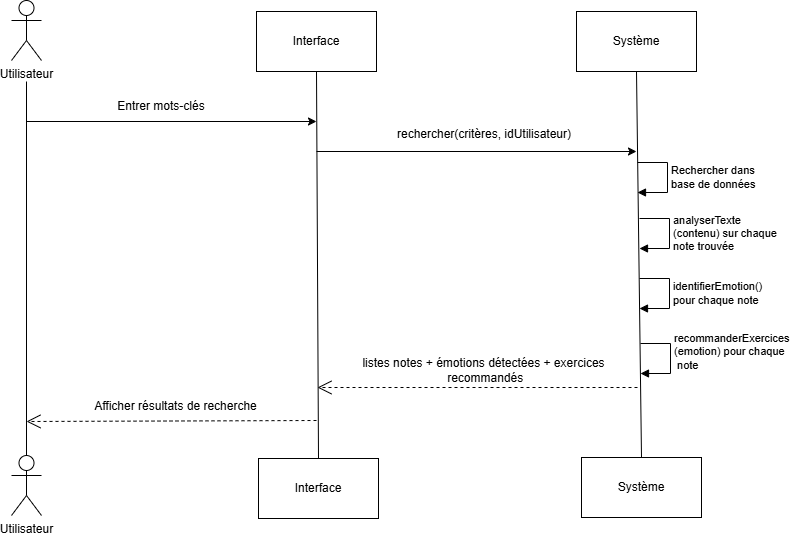

The diagram above was exported from draw.io. Its source (the exported page's mxGraphModel, read from the mxfile embedded in the PNG):
<mxGraphModel dx="872" dy="537" grid="1" gridSize="10" guides="1" tooltips="1" connect="1" arrows="1" fold="1" page="1" pageScale="1" pageWidth="827" pageHeight="1169" math="0" shadow="0">
  <root>
    <mxCell id="0" />
    <mxCell id="1" parent="0" />
    <mxCell id="DB3gwe2NusTavupRrqYq-1" value="Utilisateur" style="shape=umlActor;verticalLabelPosition=bottom;verticalAlign=top;html=1;outlineConnect=0;" parent="1" vertex="1">
      <mxGeometry x="65" y="39" width="30" height="60" as="geometry" />
    </mxCell>
    <mxCell id="DB3gwe2NusTavupRrqYq-2" value="Interface" style="rounded=0;whiteSpace=wrap;html=1;" parent="1" vertex="1">
      <mxGeometry x="310" y="50" width="120" height="60" as="geometry" />
    </mxCell>
    <mxCell id="DB3gwe2NusTavupRrqYq-3" value="Système" style="rounded=0;whiteSpace=wrap;html=1;" parent="1" vertex="1">
      <mxGeometry x="630" y="50" width="120" height="60" as="geometry" />
    </mxCell>
    <mxCell id="DB3gwe2NusTavupRrqYq-4" value="" style="endArrow=none;html=1;rounded=0;exitX=0.5;exitY=0;exitDx=0;exitDy=0;exitPerimeter=0;" parent="1" source="DB3gwe2NusTavupRrqYq-24" edge="1">
      <mxGeometry width="50" height="50" relative="1" as="geometry">
        <mxPoint x="80" y="470" as="sourcePoint" />
        <mxPoint x="80" y="120" as="targetPoint" />
      </mxGeometry>
    </mxCell>
    <mxCell id="DB3gwe2NusTavupRrqYq-5" value="" style="endArrow=none;html=1;rounded=0;entryX=0.5;entryY=1;entryDx=0;entryDy=0;exitX=0.5;exitY=0;exitDx=0;exitDy=0;" parent="1" source="DB3gwe2NusTavupRrqYq-25" target="DB3gwe2NusTavupRrqYq-2" edge="1">
      <mxGeometry width="50" height="50" relative="1" as="geometry">
        <mxPoint x="371" y="471" as="sourcePoint" />
        <mxPoint x="380" y="160" as="targetPoint" />
      </mxGeometry>
    </mxCell>
    <mxCell id="DB3gwe2NusTavupRrqYq-6" value="" style="endArrow=none;html=1;rounded=0;entryX=0.5;entryY=1;entryDx=0;entryDy=0;exitX=0.5;exitY=0;exitDx=0;exitDy=0;" parent="1" source="DB3gwe2NusTavupRrqYq-26" target="DB3gwe2NusTavupRrqYq-3" edge="1">
      <mxGeometry width="50" height="50" relative="1" as="geometry">
        <mxPoint x="692" y="471" as="sourcePoint" />
        <mxPoint x="690" y="160" as="targetPoint" />
      </mxGeometry>
    </mxCell>
    <mxCell id="DB3gwe2NusTavupRrqYq-7" value="" style="endArrow=classic;html=1;rounded=0;" parent="1" edge="1">
      <mxGeometry width="50" height="50" relative="1" as="geometry">
        <mxPoint x="80" y="160" as="sourcePoint" />
        <mxPoint x="370" y="160" as="targetPoint" />
      </mxGeometry>
    </mxCell>
    <mxCell id="DB3gwe2NusTavupRrqYq-9" value="Entrer mots-clés" style="text;html=1;align=center;verticalAlign=middle;whiteSpace=wrap;rounded=0;" parent="1" vertex="1">
      <mxGeometry x="130" y="130" width="170" height="30" as="geometry" />
    </mxCell>
    <mxCell id="DB3gwe2NusTavupRrqYq-10" value="" style="endArrow=classic;html=1;rounded=0;" parent="1" edge="1">
      <mxGeometry width="50" height="50" relative="1" as="geometry">
        <mxPoint x="370" y="190" as="sourcePoint" />
        <mxPoint x="690" y="190" as="targetPoint" />
      </mxGeometry>
    </mxCell>
    <mxCell id="DB3gwe2NusTavupRrqYq-11" value="rechercher(critères, idUtilisateur)" style="text;html=1;align=center;verticalAlign=middle;whiteSpace=wrap;rounded=0;" parent="1" vertex="1">
      <mxGeometry x="446" y="158" width="184" height="30" as="geometry" />
    </mxCell>
    <mxCell id="DB3gwe2NusTavupRrqYq-20" value="" style="endArrow=open;endSize=12;dashed=1;html=1;rounded=0;" parent="1" edge="1">
      <mxGeometry width="160" relative="1" as="geometry">
        <mxPoint x="691" y="426" as="sourcePoint" />
        <mxPoint x="371" y="426" as="targetPoint" />
      </mxGeometry>
    </mxCell>
    <mxCell id="DB3gwe2NusTavupRrqYq-22" value="" style="endArrow=open;endSize=12;dashed=1;html=1;rounded=0;" parent="1" edge="1">
      <mxGeometry width="160" relative="1" as="geometry">
        <mxPoint x="370" y="459" as="sourcePoint" />
        <mxPoint x="80" y="460" as="targetPoint" />
      </mxGeometry>
    </mxCell>
    <mxCell id="DB3gwe2NusTavupRrqYq-23" value="Afficher résultats de recherche" style="text;html=1;align=center;verticalAlign=middle;whiteSpace=wrap;rounded=0;" parent="1" vertex="1">
      <mxGeometry x="70" y="430" width="319" height="30" as="geometry" />
    </mxCell>
    <mxCell id="DB3gwe2NusTavupRrqYq-24" value="Utilisateur" style="shape=umlActor;verticalLabelPosition=bottom;verticalAlign=top;html=1;outlineConnect=0;" parent="1" vertex="1">
      <mxGeometry x="65" y="494" width="30" height="60" as="geometry" />
    </mxCell>
    <mxCell id="DB3gwe2NusTavupRrqYq-25" value="Interface" style="rounded=0;whiteSpace=wrap;html=1;" parent="1" vertex="1">
      <mxGeometry x="312" y="497" width="120" height="60" as="geometry" />
    </mxCell>
    <mxCell id="DB3gwe2NusTavupRrqYq-26" value="Système" style="rounded=0;whiteSpace=wrap;html=1;" parent="1" vertex="1">
      <mxGeometry x="635" y="496" width="120" height="60" as="geometry" />
    </mxCell>
    <mxCell id="lzWNdIGiOkWqjchhG89u-2" value="Rechercher dans&amp;nbsp;&lt;div&gt;base&amp;nbsp;&lt;span style=&quot;background-color: light-dark(#ffffff, var(--ge-dark-color, #121212)); color: light-dark(rgb(0, 0, 0), rgb(255, 255, 255));&quot;&gt;de&lt;/span&gt;&lt;span style=&quot;color: light-dark(rgb(0, 0, 0), rgb(255, 255, 255)); background-color: light-dark(#ffffff, var(--ge-dark-color, #121212));&quot;&gt;&amp;nbsp;données&lt;/span&gt;&lt;/div&gt;" style="html=1;align=left;spacingLeft=2;endArrow=block;rounded=0;edgeStyle=orthogonalEdgeStyle;curved=0;rounded=0;" parent="1" edge="1">
      <mxGeometry relative="1" as="geometry">
        <mxPoint x="691" y="201" as="sourcePoint" />
        <Array as="points">
          <mxPoint x="721" y="231" />
        </Array>
        <mxPoint x="691" y="231" as="targetPoint" />
      </mxGeometry>
    </mxCell>
    <mxCell id="lzWNdIGiOkWqjchhG89u-3" value="analyserTexte&lt;div&gt;(contenu) sur chaque&lt;/div&gt;&lt;div&gt;note trouvée&lt;/div&gt;" style="html=1;align=left;spacingLeft=2;endArrow=block;rounded=0;edgeStyle=orthogonalEdgeStyle;curved=0;rounded=0;" parent="1" edge="1">
      <mxGeometry relative="1" as="geometry">
        <mxPoint x="693" y="257" as="sourcePoint" />
        <Array as="points">
          <mxPoint x="723" y="287" />
        </Array>
        <mxPoint x="693" y="287" as="targetPoint" />
      </mxGeometry>
    </mxCell>
    <mxCell id="lzWNdIGiOkWqjchhG89u-4" value="identifierEmotion&lt;span style=&quot;background-color: light-dark(#ffffff, var(--ge-dark-color, #121212)); color: light-dark(rgb(0, 0, 0), rgb(255, 255, 255));&quot;&gt;()&lt;/span&gt;&lt;div&gt;&lt;span style=&quot;background-color: light-dark(#ffffff, var(--ge-dark-color, #121212)); color: light-dark(rgb(0, 0, 0), rgb(255, 255, 255));&quot;&gt;pour chaque note&lt;/span&gt;&lt;/div&gt;" style="html=1;align=left;spacingLeft=2;endArrow=block;rounded=0;edgeStyle=orthogonalEdgeStyle;curved=0;rounded=0;" parent="1" edge="1">
      <mxGeometry relative="1" as="geometry">
        <mxPoint x="693" y="317" as="sourcePoint" />
        <Array as="points">
          <mxPoint x="723" y="347" />
        </Array>
        <mxPoint x="693" y="347" as="targetPoint" />
      </mxGeometry>
    </mxCell>
    <mxCell id="lzWNdIGiOkWqjchhG89u-6" value="recommanderExercices&lt;div&gt;(emotion) pour chaque&lt;/div&gt;&lt;div&gt;&amp;nbsp;note&lt;br&gt;&lt;div&gt;&lt;br&gt;&lt;/div&gt;&lt;/div&gt;" style="html=1;align=left;spacingLeft=2;endArrow=block;rounded=0;edgeStyle=orthogonalEdgeStyle;curved=0;rounded=0;" parent="1" edge="1">
      <mxGeometry relative="1" as="geometry">
        <mxPoint x="694" y="382" as="sourcePoint" />
        <Array as="points">
          <mxPoint x="724" y="412" />
        </Array>
        <mxPoint x="694" y="412" as="targetPoint" />
      </mxGeometry>
    </mxCell>
    <mxCell id="lzWNdIGiOkWqjchhG89u-7" value="listes notes + émotions détectées + exercices&lt;div&gt;&amp;nbsp;recommandés&lt;/div&gt;" style="text;html=1;align=center;verticalAlign=middle;whiteSpace=wrap;rounded=0;" parent="1" vertex="1">
      <mxGeometry x="369" y="394" width="337" height="30" as="geometry" />
    </mxCell>
  </root>
</mxGraphModel>